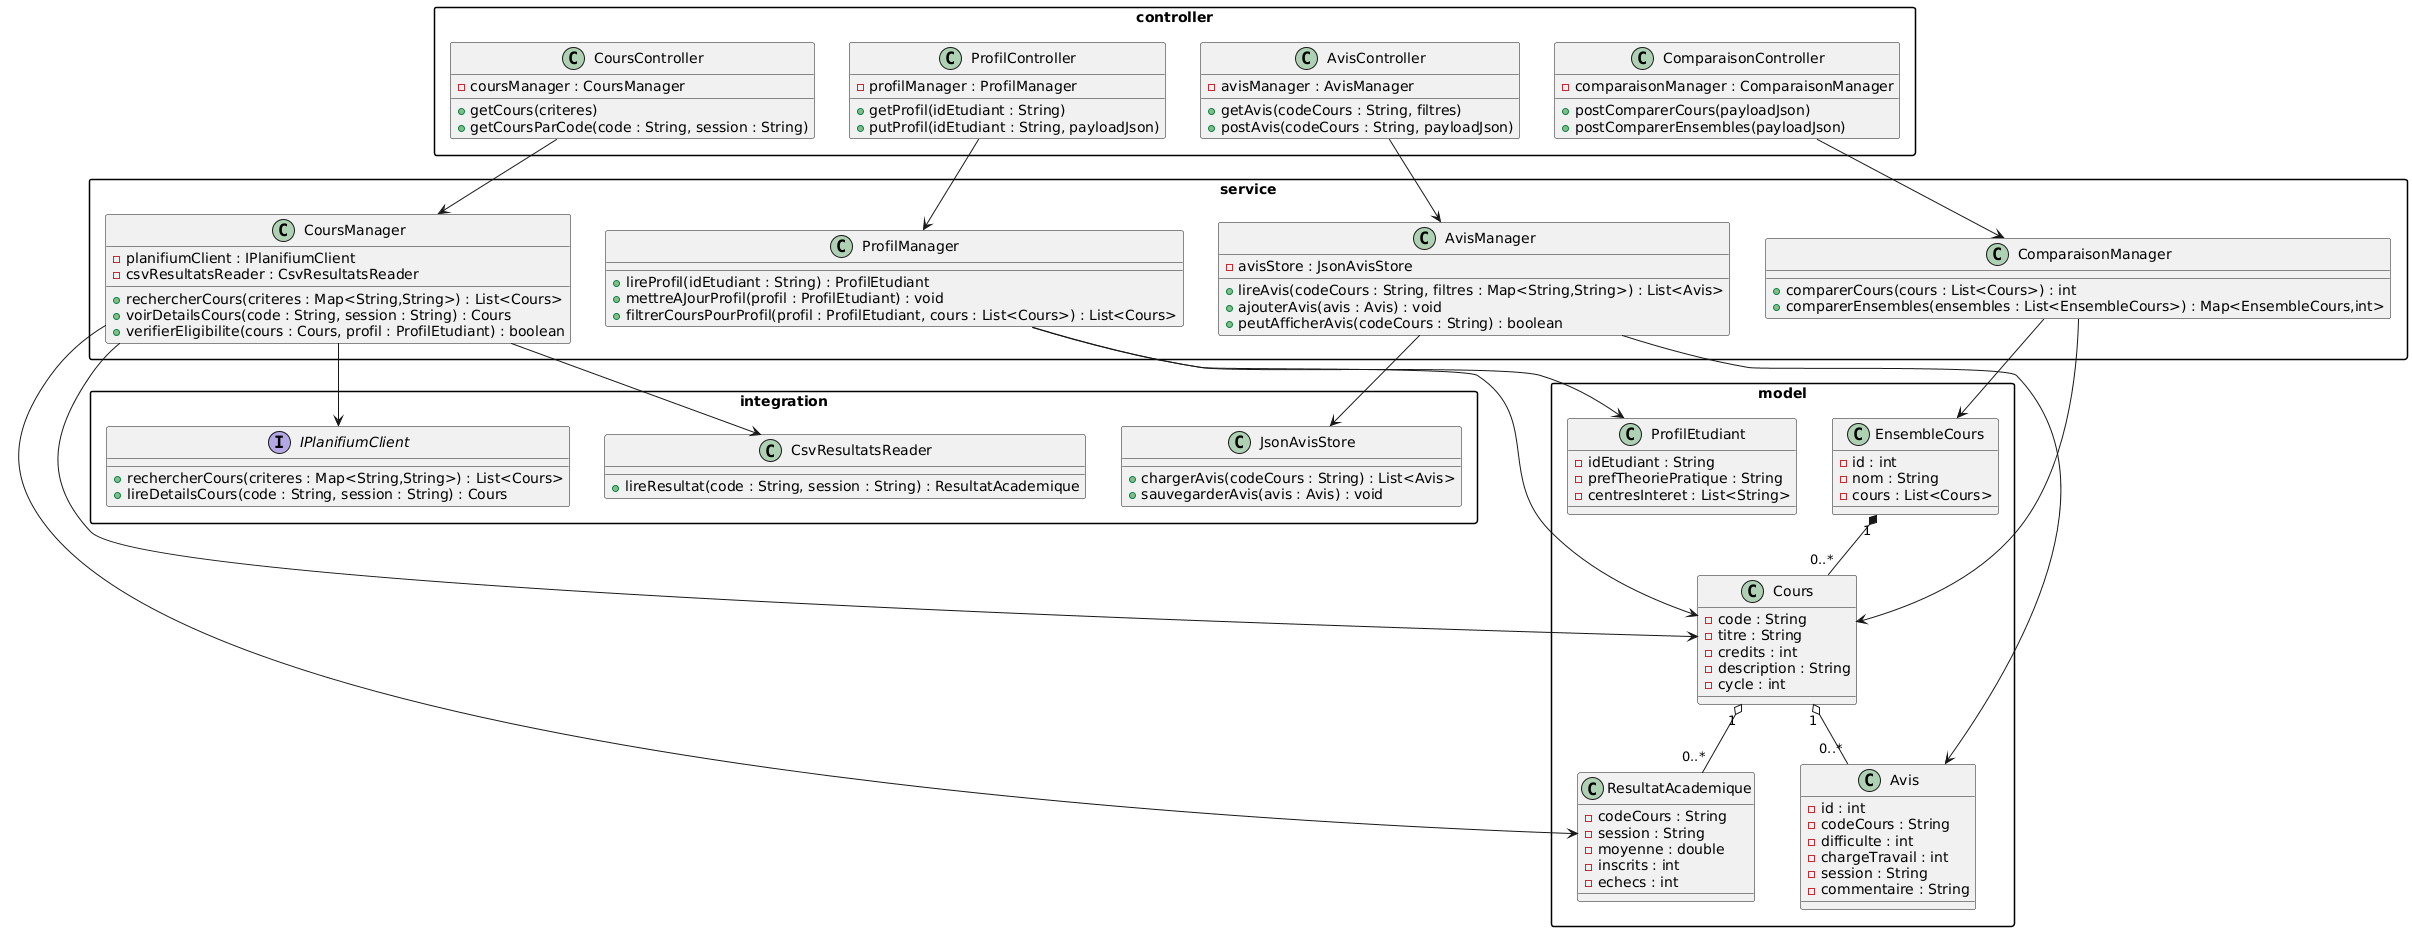

The diagram above was rendered by PlantUML. Its source (embedded in the PNG):
@startuml
skinparam packageStyle rectangle

package model {
  class Cours {
    - code : String
    - titre : String
    - credits : int
    - description : String
    - cycle : int
  }

  class Avis {
    - id : int
    - codeCours : String
    - difficulte : int
    - chargeTravail : int
    - session : String
    - commentaire : String
  }

  class ResultatAcademique {
    - codeCours : String
    - session : String
    - moyenne : double
    - inscrits : int
    - echecs : int
  }

  class ProfilEtudiant {
    - idEtudiant : String
    - prefTheoriePratique : String
    - centresInteret : List<String>
  }

  class EnsembleCours {
    - id : int
    - nom : String
    - cours : List<Cours>
  }

  Cours "1" o-- "0..*" Avis
  Cours "1" o-- "0..*" ResultatAcademique
  EnsembleCours "1" *-- "0..*" Cours
}

package integration {
  interface IPlanifiumClient {
    + rechercherCours(criteres : Map<String,String>) : List<Cours>
    + lireDetailsCours(code : String, session : String) : Cours
  }

  class CsvResultatsReader {
    + lireResultat(code : String, session : String) : ResultatAcademique
  }

  class JsonAvisStore {
    + chargerAvis(codeCours : String) : List<Avis>
    + sauvegarderAvis(avis : Avis) : void
  }
}

package service {
  class CoursManager {
    - planifiumClient : IPlanifiumClient
    - csvResultatsReader : CsvResultatsReader
    + rechercherCours(criteres : Map<String,String>) : List<Cours>
    + voirDetailsCours(code : String, session : String) : Cours
    + verifierEligibilite(cours : Cours, profil : ProfilEtudiant) : boolean
  }

  class AvisManager {
    - avisStore : JsonAvisStore
    + lireAvis(codeCours : String, filtres : Map<String,String>) : List<Avis>
    + ajouterAvis(avis : Avis) : void
    + peutAfficherAvis(codeCours : String) : boolean
  }

  class ProfilManager {
    + lireProfil(idEtudiant : String) : ProfilEtudiant
    + mettreAJourProfil(profil : ProfilEtudiant) : void
    + filtrerCoursPourProfil(profil : ProfilEtudiant, cours : List<Cours>) : List<Cours>
  }

  class ComparaisonManager {
    + comparerCours(cours : List<Cours>) : int
    + comparerEnsembles(ensembles : List<EnsembleCours>) : Map<EnsembleCours,int>
  }
}

package controller {
  class CoursController {
    - coursManager : CoursManager
    + getCours(criteres)
    + getCoursParCode(code : String, session : String)
  }

  class AvisController {
    - avisManager : AvisManager
    + getAvis(codeCours : String, filtres)
    + postAvis(codeCours : String, payloadJson)
  }

  class ProfilController {
    - profilManager : ProfilManager
    + getProfil(idEtudiant : String)
    + putProfil(idEtudiant : String, payloadJson)
  }

  class ComparaisonController {
    - comparaisonManager : ComparaisonManager
    + postComparerCours(payloadJson)
    + postComparerEnsembles(payloadJson)
  }
}

' controllers -> managers
CoursController --> CoursManager
AvisController --> AvisManager
ProfilController --> ProfilManager
ComparaisonController --> ComparaisonManager

' managers -> integration + model
CoursManager --> IPlanifiumClient
CoursManager --> CsvResultatsReader
CoursManager --> Cours
CoursManager --> ResultatAcademique

AvisManager --> JsonAvisStore
AvisManager --> Avis

ProfilManager --> ProfilEtudiant
ProfilManager --> Cours

ComparaisonManager --> Cours
ComparaisonManager --> EnsembleCours
@enduml